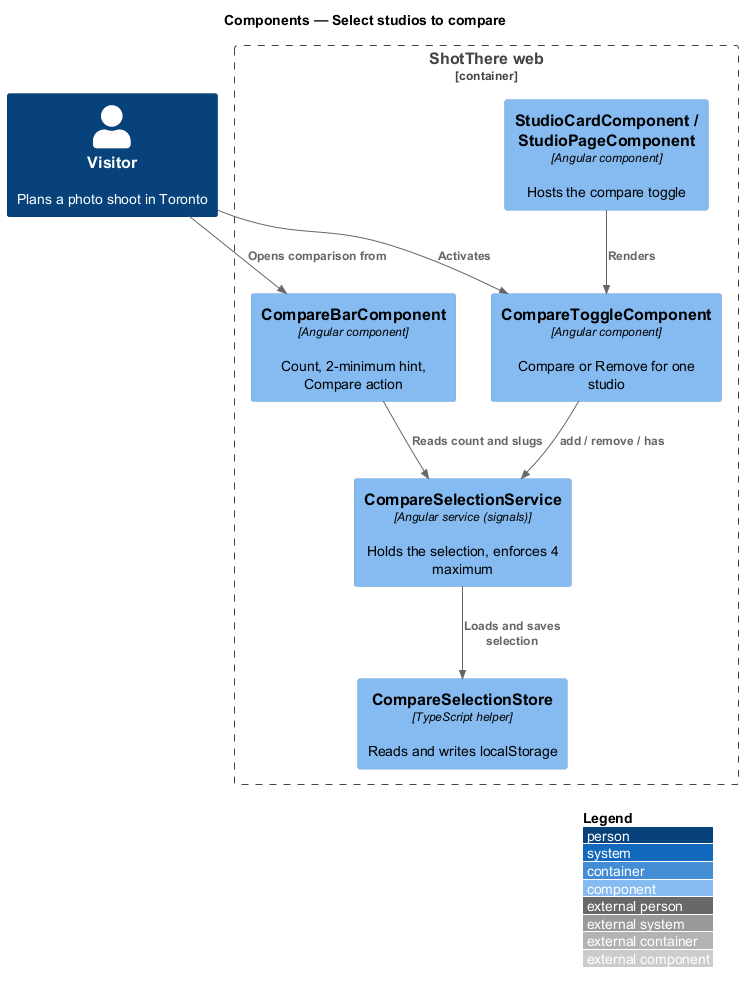

The diagram above was rendered by PlantUML. Its source (embedded in the PNG):
@startuml
!include <C4/C4_Component>
LAYOUT_WITH_LEGEND()
title Components — Select studios to compare

Person(visitor, "Visitor", "Plans a photo shoot in Toronto")
Container_Boundary(web, "ShotThere web") {
  Component(card, "StudioCardComponent / StudioPageComponent", "Angular component", "Hosts the compare toggle")
  Component(toggle, "CompareToggleComponent", "Angular component", "Compare or Remove for one studio")
  Component(bar, "CompareBarComponent", "Angular component", "Count, 2-minimum hint, Compare action")
  Component(svc, "CompareSelectionService", "Angular service (signals)", "Holds the selection, enforces 4 maximum")
  Component(store, "CompareSelectionStore", "TypeScript helper", "Reads and writes localStorage")
}
Rel(visitor, toggle, "Activates")
Rel(visitor, bar, "Opens comparison from")
Rel(card, toggle, "Renders")
Rel(toggle, svc, "add / remove / has")
Rel(bar, svc, "Reads count and slugs")
Rel(svc, store, "Loads and saves selection")
@enduml